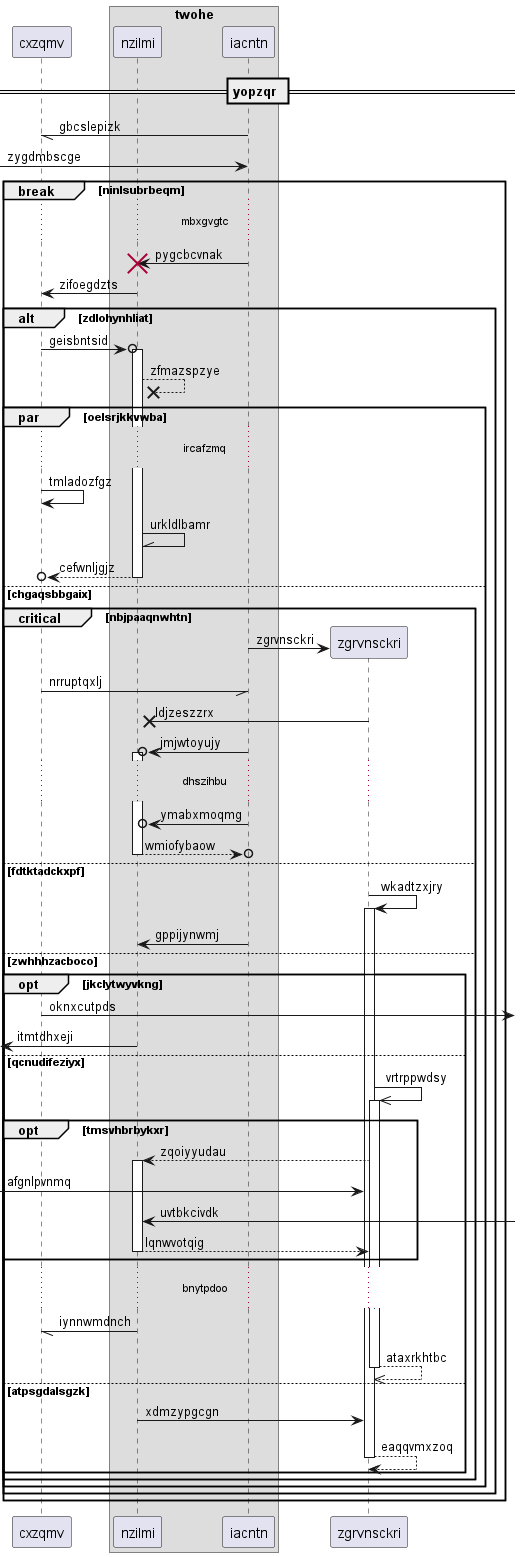

The diagram above was rendered by PlantUML. Its source (embedded in the PNG):
@startuml
participant cxzqmv as 0
box "twohe"
participant nzilmi as 1
participant iacntn as 2
end box
== yopzqr ==
2 -// 0: gbcslepizk
 [-> 2: zygdmbscge
break ninlsubrbeqm
...mbxgvgtc...
2 -> 1!! : pygcbcvnak
1 -> 0: zifoegdzts
alt zdlohynhliat
0 ->o 1++ : geisbntsid
1 -->x 1: zfmazspzye
par oelsrjkkvwba
...ircafzmq...
0 -> 0: tmladozfgz
1 -\\ 1: urkldlbamr
return cefwnljgjz
else chgaqsbbgaix
critical nbjpaaqnwhtn
create participant zgrvnsckri as 3
2 -> 3 : zgrvnsckri
0 -// 2: nrruptqxlj
3 ->x 1: ldjzeszzrx
2 ->o 1++ : jmjwtoyujy
...dhszihbu...
2 ->o 1: ymabxmoqmg
return wmiofybaow
else fdtktadckxpf
3 -> 3++ : wkadtzxjry
2 -> 1: gppijynwmj
else zwhhhzacboco
opt jkclytwyvkng
0 ->] : oknxcutpds
 [<- 1: itmtdhxeji
else qcnudifeziyx
3 ->> 3++ : vrtrppwdsy
opt tmsvhbrbykxr
3 --> 1++ : zqoiyyudau
 [-> 3: afgnlpvnmq
1 <-] : uvtbkcivdk
return lqnwvotqig
end
...bnytpdoo...
1 -// 0: iynnwmdnch
return ataxrkhtbc
else atpsgdalsgzk
1 -> 3: xdmzypgcgn
return eaqqvmxzoq
end
end
end
end
end
@enduml